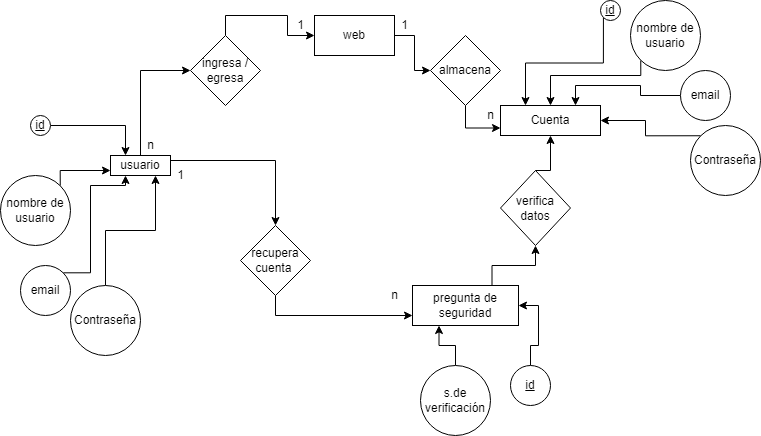

The diagram above was exported from draw.io. Its source (the exported page's mxGraphModel, read from the mxfile embedded in the PNG):
<mxGraphModel dx="868" dy="482" grid="1" gridSize="10" guides="1" tooltips="1" connect="1" arrows="1" fold="1" page="1" pageScale="1" pageWidth="827" pageHeight="1169" math="0" shadow="0">
  <root>
    <mxCell id="0" />
    <mxCell id="1" parent="0" />
    <mxCell id="Kll1dsey3uroJAWPZKof-17" style="edgeStyle=orthogonalEdgeStyle;rounded=0;orthogonalLoop=1;jettySize=auto;html=1;exitX=0.5;exitY=0;exitDx=0;exitDy=0;entryX=0;entryY=0.5;entryDx=0;entryDy=0;" edge="1" parent="1" source="Kll1dsey3uroJAWPZKof-1" target="Kll1dsey3uroJAWPZKof-15">
      <mxGeometry relative="1" as="geometry" />
    </mxCell>
    <mxCell id="Kll1dsey3uroJAWPZKof-40" style="edgeStyle=orthogonalEdgeStyle;rounded=0;orthogonalLoop=1;jettySize=auto;html=1;exitX=1;exitY=0.25;exitDx=0;exitDy=0;entryX=0.5;entryY=0;entryDx=0;entryDy=0;" edge="1" parent="1" source="Kll1dsey3uroJAWPZKof-1" target="Kll1dsey3uroJAWPZKof-39">
      <mxGeometry relative="1" as="geometry" />
    </mxCell>
    <mxCell id="Kll1dsey3uroJAWPZKof-1" value="&lt;font style=&quot;vertical-align: inherit;&quot;&gt;&lt;font style=&quot;vertical-align: inherit;&quot;&gt;usuario&lt;/font&gt;&lt;/font&gt;" style="rounded=0;whiteSpace=wrap;html=1;" vertex="1" parent="1">
      <mxGeometry x="130" y="190" width="60" height="20" as="geometry" />
    </mxCell>
    <mxCell id="Kll1dsey3uroJAWPZKof-20" style="edgeStyle=orthogonalEdgeStyle;rounded=0;orthogonalLoop=1;jettySize=auto;html=1;exitX=1;exitY=0.5;exitDx=0;exitDy=0;entryX=0;entryY=0.5;entryDx=0;entryDy=0;" edge="1" parent="1" source="Kll1dsey3uroJAWPZKof-2" target="Kll1dsey3uroJAWPZKof-19">
      <mxGeometry relative="1" as="geometry" />
    </mxCell>
    <mxCell id="Kll1dsey3uroJAWPZKof-2" value="&lt;font style=&quot;vertical-align: inherit;&quot;&gt;&lt;font style=&quot;vertical-align: inherit;&quot;&gt;web&lt;/font&gt;&lt;/font&gt;" style="rounded=0;whiteSpace=wrap;html=1;" vertex="1" parent="1">
      <mxGeometry x="334" y="50" width="80" height="40" as="geometry" />
    </mxCell>
    <mxCell id="Kll1dsey3uroJAWPZKof-3" value="&lt;font style=&quot;vertical-align: inherit;&quot;&gt;&lt;font style=&quot;vertical-align: inherit;&quot;&gt;Cuenta&lt;/font&gt;&lt;/font&gt;" style="rounded=0;whiteSpace=wrap;html=1;" vertex="1" parent="1">
      <mxGeometry x="520" y="140" width="100" height="30" as="geometry" />
    </mxCell>
    <mxCell id="Kll1dsey3uroJAWPZKof-31" style="edgeStyle=orthogonalEdgeStyle;rounded=0;orthogonalLoop=1;jettySize=auto;html=1;exitX=1;exitY=0.5;exitDx=0;exitDy=0;entryX=0.25;entryY=0;entryDx=0;entryDy=0;" edge="1" parent="1" source="Kll1dsey3uroJAWPZKof-4" target="Kll1dsey3uroJAWPZKof-1">
      <mxGeometry relative="1" as="geometry" />
    </mxCell>
    <mxCell id="Kll1dsey3uroJAWPZKof-4" value="&lt;font style=&quot;vertical-align: inherit;&quot;&gt;&lt;font style=&quot;vertical-align: inherit;&quot;&gt;&lt;u&gt;id&lt;/u&gt;&lt;/font&gt;&lt;/font&gt;" style="ellipse;whiteSpace=wrap;html=1;aspect=fixed;" vertex="1" parent="1">
      <mxGeometry x="50" y="150" width="20" height="20" as="geometry" />
    </mxCell>
    <mxCell id="Kll1dsey3uroJAWPZKof-30" style="edgeStyle=orthogonalEdgeStyle;rounded=0;orthogonalLoop=1;jettySize=auto;html=1;exitX=1;exitY=0;exitDx=0;exitDy=0;entryX=0;entryY=0.75;entryDx=0;entryDy=0;" edge="1" parent="1" source="Kll1dsey3uroJAWPZKof-6" target="Kll1dsey3uroJAWPZKof-1">
      <mxGeometry relative="1" as="geometry">
        <Array as="points">
          <mxPoint x="80" y="205" />
        </Array>
      </mxGeometry>
    </mxCell>
    <mxCell id="Kll1dsey3uroJAWPZKof-6" value="&lt;font style=&quot;vertical-align: inherit;&quot;&gt;&lt;font style=&quot;vertical-align: inherit;&quot;&gt;nombre de usuario&lt;/font&gt;&lt;/font&gt;" style="ellipse;whiteSpace=wrap;html=1;aspect=fixed;" vertex="1" parent="1">
      <mxGeometry x="20" y="210" width="70" height="70" as="geometry" />
    </mxCell>
    <mxCell id="Kll1dsey3uroJAWPZKof-23" style="edgeStyle=orthogonalEdgeStyle;rounded=0;orthogonalLoop=1;jettySize=auto;html=1;exitX=0;exitY=1;exitDx=0;exitDy=0;entryX=0.5;entryY=0;entryDx=0;entryDy=0;" edge="1" parent="1" source="Kll1dsey3uroJAWPZKof-7" target="Kll1dsey3uroJAWPZKof-3">
      <mxGeometry relative="1" as="geometry">
        <Array as="points">
          <mxPoint x="660" y="110" />
          <mxPoint x="570" y="110" />
        </Array>
      </mxGeometry>
    </mxCell>
    <mxCell id="Kll1dsey3uroJAWPZKof-7" value="&lt;font style=&quot;vertical-align: inherit;&quot;&gt;&lt;font style=&quot;vertical-align: inherit;&quot;&gt;nombre de usuario&lt;/font&gt;&lt;/font&gt;" style="ellipse;whiteSpace=wrap;html=1;aspect=fixed;" vertex="1" parent="1">
      <mxGeometry x="650" y="35" width="70" height="70" as="geometry" />
    </mxCell>
    <mxCell id="Kll1dsey3uroJAWPZKof-22" style="edgeStyle=orthogonalEdgeStyle;rounded=0;orthogonalLoop=1;jettySize=auto;html=1;exitX=0;exitY=1;exitDx=0;exitDy=0;entryX=0.25;entryY=0;entryDx=0;entryDy=0;" edge="1" parent="1" source="Kll1dsey3uroJAWPZKof-8" target="Kll1dsey3uroJAWPZKof-3">
      <mxGeometry relative="1" as="geometry" />
    </mxCell>
    <mxCell id="Kll1dsey3uroJAWPZKof-8" value="&lt;font style=&quot;vertical-align: inherit;&quot;&gt;&lt;font style=&quot;vertical-align: inherit;&quot;&gt;&lt;u&gt;id&lt;/u&gt;&lt;/font&gt;&lt;/font&gt;" style="ellipse;whiteSpace=wrap;html=1;aspect=fixed;" vertex="1" parent="1">
      <mxGeometry x="620" y="35" width="20" height="20" as="geometry" />
    </mxCell>
    <mxCell id="Kll1dsey3uroJAWPZKof-29" style="edgeStyle=orthogonalEdgeStyle;rounded=0;orthogonalLoop=1;jettySize=auto;html=1;exitX=1;exitY=0;exitDx=0;exitDy=0;entryX=0.25;entryY=1;entryDx=0;entryDy=0;" edge="1" parent="1" source="Kll1dsey3uroJAWPZKof-9" target="Kll1dsey3uroJAWPZKof-1">
      <mxGeometry relative="1" as="geometry">
        <Array as="points">
          <mxPoint x="110" y="307" />
          <mxPoint x="110" y="220" />
          <mxPoint x="145" y="220" />
        </Array>
      </mxGeometry>
    </mxCell>
    <mxCell id="Kll1dsey3uroJAWPZKof-9" value="&lt;font style=&quot;vertical-align: inherit;&quot;&gt;&lt;font style=&quot;vertical-align: inherit;&quot;&gt;email&lt;/font&gt;&lt;/font&gt;" style="ellipse;whiteSpace=wrap;html=1;aspect=fixed;" vertex="1" parent="1">
      <mxGeometry x="40" y="300" width="50" height="50" as="geometry" />
    </mxCell>
    <mxCell id="Kll1dsey3uroJAWPZKof-24" style="edgeStyle=orthogonalEdgeStyle;rounded=0;orthogonalLoop=1;jettySize=auto;html=1;exitX=0;exitY=0.5;exitDx=0;exitDy=0;entryX=0.75;entryY=0;entryDx=0;entryDy=0;" edge="1" parent="1" source="Kll1dsey3uroJAWPZKof-10" target="Kll1dsey3uroJAWPZKof-3">
      <mxGeometry relative="1" as="geometry" />
    </mxCell>
    <mxCell id="Kll1dsey3uroJAWPZKof-10" value="&lt;font style=&quot;vertical-align: inherit;&quot;&gt;&lt;font style=&quot;vertical-align: inherit;&quot;&gt;email&lt;/font&gt;&lt;/font&gt;" style="ellipse;whiteSpace=wrap;html=1;aspect=fixed;" vertex="1" parent="1">
      <mxGeometry x="700" y="105" width="50" height="50" as="geometry" />
    </mxCell>
    <mxCell id="Kll1dsey3uroJAWPZKof-25" style="edgeStyle=orthogonalEdgeStyle;rounded=0;orthogonalLoop=1;jettySize=auto;html=1;exitX=0;exitY=0;exitDx=0;exitDy=0;entryX=1;entryY=0.5;entryDx=0;entryDy=0;" edge="1" parent="1" source="Kll1dsey3uroJAWPZKof-11" target="Kll1dsey3uroJAWPZKof-3">
      <mxGeometry relative="1" as="geometry" />
    </mxCell>
    <mxCell id="Kll1dsey3uroJAWPZKof-11" value="&lt;font style=&quot;vertical-align: inherit;&quot;&gt;&lt;font style=&quot;vertical-align: inherit;&quot;&gt;Contraseña&lt;/font&gt;&lt;/font&gt;" style="ellipse;whiteSpace=wrap;html=1;aspect=fixed;" vertex="1" parent="1">
      <mxGeometry x="710" y="160" width="70" height="70" as="geometry" />
    </mxCell>
    <mxCell id="Kll1dsey3uroJAWPZKof-28" style="edgeStyle=orthogonalEdgeStyle;rounded=0;orthogonalLoop=1;jettySize=auto;html=1;exitX=0.5;exitY=0;exitDx=0;exitDy=0;entryX=0.75;entryY=1;entryDx=0;entryDy=0;" edge="1" parent="1" source="Kll1dsey3uroJAWPZKof-12" target="Kll1dsey3uroJAWPZKof-1">
      <mxGeometry relative="1" as="geometry" />
    </mxCell>
    <mxCell id="Kll1dsey3uroJAWPZKof-12" value="&lt;font style=&quot;vertical-align: inherit;&quot;&gt;&lt;font style=&quot;vertical-align: inherit;&quot;&gt;Contraseña&lt;/font&gt;&lt;/font&gt;" style="ellipse;whiteSpace=wrap;html=1;aspect=fixed;" vertex="1" parent="1">
      <mxGeometry x="90" y="320" width="70" height="70" as="geometry" />
    </mxCell>
    <mxCell id="Kll1dsey3uroJAWPZKof-18" style="edgeStyle=orthogonalEdgeStyle;rounded=0;orthogonalLoop=1;jettySize=auto;html=1;exitX=0.5;exitY=0;exitDx=0;exitDy=0;entryX=0;entryY=0.5;entryDx=0;entryDy=0;" edge="1" parent="1" source="Kll1dsey3uroJAWPZKof-15" target="Kll1dsey3uroJAWPZKof-2">
      <mxGeometry relative="1" as="geometry" />
    </mxCell>
    <mxCell id="Kll1dsey3uroJAWPZKof-15" value="&lt;font style=&quot;vertical-align: inherit;&quot;&gt;&lt;font style=&quot;vertical-align: inherit;&quot;&gt;ingresa / egresa&lt;/font&gt;&lt;/font&gt;" style="rhombus;whiteSpace=wrap;html=1;" vertex="1" parent="1">
      <mxGeometry x="210" y="70" width="70" height="70" as="geometry" />
    </mxCell>
    <mxCell id="Kll1dsey3uroJAWPZKof-21" style="edgeStyle=orthogonalEdgeStyle;rounded=0;orthogonalLoop=1;jettySize=auto;html=1;exitX=0.5;exitY=1;exitDx=0;exitDy=0;entryX=0;entryY=0.75;entryDx=0;entryDy=0;" edge="1" parent="1" source="Kll1dsey3uroJAWPZKof-19" target="Kll1dsey3uroJAWPZKof-3">
      <mxGeometry relative="1" as="geometry" />
    </mxCell>
    <mxCell id="Kll1dsey3uroJAWPZKof-19" value="&lt;font style=&quot;vertical-align: inherit;&quot;&gt;&lt;font style=&quot;vertical-align: inherit;&quot;&gt;almacena&lt;/font&gt;&lt;/font&gt;" style="rhombus;whiteSpace=wrap;html=1;" vertex="1" parent="1">
      <mxGeometry x="450" y="70" width="70" height="70" as="geometry" />
    </mxCell>
    <mxCell id="Kll1dsey3uroJAWPZKof-43" style="edgeStyle=orthogonalEdgeStyle;rounded=0;orthogonalLoop=1;jettySize=auto;html=1;exitX=0.75;exitY=0;exitDx=0;exitDy=0;entryX=0.5;entryY=1;entryDx=0;entryDy=0;" edge="1" parent="1" source="Kll1dsey3uroJAWPZKof-34" target="Kll1dsey3uroJAWPZKof-42">
      <mxGeometry relative="1" as="geometry" />
    </mxCell>
    <mxCell id="Kll1dsey3uroJAWPZKof-34" value="&lt;font style=&quot;vertical-align: inherit;&quot;&gt;&lt;font style=&quot;vertical-align: inherit;&quot;&gt;pregunta de seguridad&lt;/font&gt;&lt;/font&gt;" style="rounded=0;whiteSpace=wrap;html=1;" vertex="1" parent="1">
      <mxGeometry x="432" y="320" width="106" height="40" as="geometry" />
    </mxCell>
    <mxCell id="Kll1dsey3uroJAWPZKof-37" style="edgeStyle=orthogonalEdgeStyle;rounded=0;orthogonalLoop=1;jettySize=auto;html=1;exitX=0.5;exitY=0;exitDx=0;exitDy=0;entryX=1;entryY=0.5;entryDx=0;entryDy=0;" edge="1" parent="1" source="Kll1dsey3uroJAWPZKof-35" target="Kll1dsey3uroJAWPZKof-34">
      <mxGeometry relative="1" as="geometry" />
    </mxCell>
    <mxCell id="Kll1dsey3uroJAWPZKof-35" value="&lt;font style=&quot;vertical-align: inherit;&quot;&gt;&lt;font style=&quot;vertical-align: inherit;&quot;&gt;&lt;u&gt;id&lt;/u&gt;&lt;/font&gt;&lt;/font&gt;" style="ellipse;whiteSpace=wrap;html=1;aspect=fixed;" vertex="1" parent="1">
      <mxGeometry x="530" y="400" width="40" height="40" as="geometry" />
    </mxCell>
    <mxCell id="Kll1dsey3uroJAWPZKof-38" style="edgeStyle=orthogonalEdgeStyle;rounded=0;orthogonalLoop=1;jettySize=auto;html=1;exitX=0.5;exitY=0;exitDx=0;exitDy=0;entryX=0.25;entryY=1;entryDx=0;entryDy=0;" edge="1" parent="1" source="Kll1dsey3uroJAWPZKof-36" target="Kll1dsey3uroJAWPZKof-34">
      <mxGeometry relative="1" as="geometry" />
    </mxCell>
    <mxCell id="Kll1dsey3uroJAWPZKof-36" value="&lt;font style=&quot;vertical-align: inherit;&quot;&gt;&lt;font style=&quot;vertical-align: inherit;&quot;&gt;s.de verificación&lt;/font&gt;&lt;/font&gt;" style="ellipse;whiteSpace=wrap;html=1;aspect=fixed;" vertex="1" parent="1">
      <mxGeometry x="440" y="400" width="70" height="70" as="geometry" />
    </mxCell>
    <mxCell id="Kll1dsey3uroJAWPZKof-41" style="edgeStyle=orthogonalEdgeStyle;rounded=0;orthogonalLoop=1;jettySize=auto;html=1;exitX=0.5;exitY=1;exitDx=0;exitDy=0;entryX=0;entryY=0.75;entryDx=0;entryDy=0;" edge="1" parent="1" source="Kll1dsey3uroJAWPZKof-39" target="Kll1dsey3uroJAWPZKof-34">
      <mxGeometry relative="1" as="geometry" />
    </mxCell>
    <mxCell id="Kll1dsey3uroJAWPZKof-39" value="&lt;font style=&quot;vertical-align: inherit;&quot;&gt;&lt;font style=&quot;vertical-align: inherit;&quot;&gt;recupera cuenta&amp;nbsp;&lt;/font&gt;&lt;/font&gt;" style="rhombus;whiteSpace=wrap;html=1;" vertex="1" parent="1">
      <mxGeometry x="260" y="260" width="70" height="70" as="geometry" />
    </mxCell>
    <mxCell id="Kll1dsey3uroJAWPZKof-44" style="edgeStyle=orthogonalEdgeStyle;rounded=0;orthogonalLoop=1;jettySize=auto;html=1;exitX=0.5;exitY=0;exitDx=0;exitDy=0;entryX=0.5;entryY=1;entryDx=0;entryDy=0;" edge="1" parent="1" source="Kll1dsey3uroJAWPZKof-42" target="Kll1dsey3uroJAWPZKof-3">
      <mxGeometry relative="1" as="geometry" />
    </mxCell>
    <mxCell id="Kll1dsey3uroJAWPZKof-42" value="&lt;font style=&quot;vertical-align: inherit;&quot;&gt;&lt;font style=&quot;vertical-align: inherit;&quot;&gt;verifica datos&lt;/font&gt;&lt;/font&gt;" style="rhombus;whiteSpace=wrap;html=1;" vertex="1" parent="1">
      <mxGeometry x="520" y="205" width="70" height="75" as="geometry" />
    </mxCell>
    <mxCell id="Kll1dsey3uroJAWPZKof-45" value="&lt;font style=&quot;vertical-align: inherit;&quot;&gt;&lt;font style=&quot;vertical-align: inherit;&quot;&gt;1&lt;/font&gt;&lt;/font&gt;" style="text;html=1;resizable=0;autosize=1;align=center;verticalAlign=middle;points=[];fillColor=none;strokeColor=none;rounded=0;" vertex="1" parent="1">
      <mxGeometry x="190" y="200" width="20" height="20" as="geometry" />
    </mxCell>
    <mxCell id="Kll1dsey3uroJAWPZKof-46" value="&lt;font style=&quot;vertical-align: inherit;&quot;&gt;&lt;font style=&quot;vertical-align: inherit;&quot;&gt;n&lt;/font&gt;&lt;/font&gt;" style="text;html=1;resizable=0;autosize=1;align=center;verticalAlign=middle;points=[];fillColor=none;strokeColor=none;rounded=0;" vertex="1" parent="1">
      <mxGeometry x="404" y="320" width="20" height="20" as="geometry" />
    </mxCell>
    <mxCell id="Kll1dsey3uroJAWPZKof-47" value="&lt;font style=&quot;vertical-align: inherit;&quot;&gt;&lt;font style=&quot;vertical-align: inherit;&quot;&gt;1&lt;/font&gt;&lt;/font&gt;" style="text;html=1;resizable=0;autosize=1;align=center;verticalAlign=middle;points=[];fillColor=none;strokeColor=none;rounded=0;" vertex="1" parent="1">
      <mxGeometry x="310" y="50" width="20" height="20" as="geometry" />
    </mxCell>
    <mxCell id="Kll1dsey3uroJAWPZKof-48" value="&lt;font style=&quot;vertical-align: inherit;&quot;&gt;&lt;font style=&quot;vertical-align: inherit;&quot;&gt;n&lt;/font&gt;&lt;/font&gt;" style="text;html=1;resizable=0;autosize=1;align=center;verticalAlign=middle;points=[];fillColor=none;strokeColor=none;rounded=0;" vertex="1" parent="1">
      <mxGeometry x="160" y="170" width="20" height="20" as="geometry" />
    </mxCell>
    <mxCell id="Kll1dsey3uroJAWPZKof-49" value="&lt;font style=&quot;vertical-align: inherit;&quot;&gt;&lt;font style=&quot;vertical-align: inherit;&quot;&gt;1&lt;/font&gt;&lt;/font&gt;" style="text;html=1;resizable=0;autosize=1;align=center;verticalAlign=middle;points=[];fillColor=none;strokeColor=none;rounded=0;" vertex="1" parent="1">
      <mxGeometry x="414" y="50" width="20" height="20" as="geometry" />
    </mxCell>
    <mxCell id="Kll1dsey3uroJAWPZKof-50" value="&lt;font style=&quot;vertical-align: inherit;&quot;&gt;&lt;font style=&quot;vertical-align: inherit;&quot;&gt;n&lt;/font&gt;&lt;/font&gt;" style="text;html=1;resizable=0;autosize=1;align=center;verticalAlign=middle;points=[];fillColor=none;strokeColor=none;rounded=0;" vertex="1" parent="1">
      <mxGeometry x="500" y="140" width="20" height="20" as="geometry" />
    </mxCell>
  </root>
</mxGraphModel>